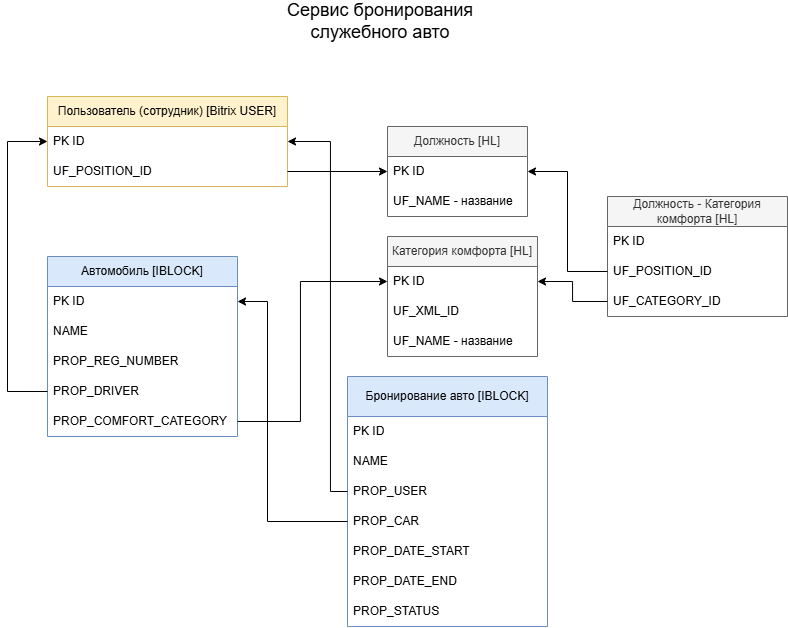

The diagram above was exported from draw.io. Its source (the exported page's mxGraphModel, read from the mxfile embedded in the PNG):
<mxGraphModel dx="2039" dy="649" grid="1" gridSize="10" guides="1" tooltips="1" connect="1" arrows="1" fold="1" page="1" pageScale="1" pageWidth="827" pageHeight="1169" math="0" shadow="0">
  <root>
    <mxCell id="0" />
    <mxCell id="1" parent="0" />
    <mxCell id="KGdbPwz_7FD1r01a9jrA-52" parent="1" style="swimlane;fontStyle=0;childLayout=stackLayout;horizontal=1;startSize=30;horizontalStack=0;resizeParent=1;resizeParentMax=0;resizeLast=0;collapsible=1;marginBottom=0;whiteSpace=wrap;html=1;fillColor=#fff2cc;strokeColor=#d6b656;" value="Пользователь (сотрудник) [Bitrix USER]" vertex="1">
      <mxGeometry height="90" width="240" x="-763" y="120" as="geometry" />
    </mxCell>
    <mxCell id="KGdbPwz_7FD1r01a9jrA-53" parent="KGdbPwz_7FD1r01a9jrA-52" style="text;strokeColor=none;fillColor=none;align=left;verticalAlign=middle;spacingLeft=4;spacingRight=4;overflow=hidden;points=[[0,0.5],[1,0.5]];portConstraint=eastwest;rotatable=0;whiteSpace=wrap;html=1;" value="PK ID" vertex="1">
      <mxGeometry height="30" width="240" y="30" as="geometry" />
    </mxCell>
    <mxCell id="KGdbPwz_7FD1r01a9jrA-181" parent="KGdbPwz_7FD1r01a9jrA-52" style="text;strokeColor=none;fillColor=none;align=left;verticalAlign=middle;spacingLeft=4;spacingRight=4;overflow=hidden;points=[[0,0.5],[1,0.5]];portConstraint=eastwest;rotatable=0;whiteSpace=wrap;html=1;" value="UF_POSITION_ID" vertex="1">
      <mxGeometry height="30" width="240" y="60" as="geometry" />
    </mxCell>
    <mxCell id="KGdbPwz_7FD1r01a9jrA-56" parent="1" style="swimlane;fontStyle=0;childLayout=stackLayout;horizontal=1;startSize=30;horizontalStack=0;resizeParent=1;resizeParentMax=0;resizeLast=0;collapsible=1;marginBottom=0;whiteSpace=wrap;html=1;fillColor=#f5f5f5;fontColor=#333333;strokeColor=#666666;" value="Должность [HL]" vertex="1">
      <mxGeometry height="90" width="140" x="-423" y="150" as="geometry" />
    </mxCell>
    <mxCell id="KGdbPwz_7FD1r01a9jrA-57" parent="KGdbPwz_7FD1r01a9jrA-56" style="text;align=left;verticalAlign=middle;spacingLeft=4;spacingRight=4;overflow=hidden;points=[[0,0.5],[1,0.5]];portConstraint=eastwest;rotatable=0;whiteSpace=wrap;html=1;" value="PK ID" vertex="1">
      <mxGeometry height="30" width="140" y="30" as="geometry" />
    </mxCell>
    <mxCell id="KGdbPwz_7FD1r01a9jrA-182" parent="KGdbPwz_7FD1r01a9jrA-56" style="text;align=left;verticalAlign=middle;spacingLeft=4;spacingRight=4;overflow=hidden;points=[[0,0.5],[1,0.5]];portConstraint=eastwest;rotatable=0;whiteSpace=wrap;html=1;" value="UF_NAME - название" vertex="1">
      <mxGeometry height="30" width="140" y="60" as="geometry" />
    </mxCell>
    <mxCell id="KGdbPwz_7FD1r01a9jrA-171" parent="1" style="swimlane;fontStyle=0;childLayout=stackLayout;horizontal=1;startSize=30;horizontalStack=0;resizeParent=1;resizeParentMax=0;resizeLast=0;collapsible=1;marginBottom=0;whiteSpace=wrap;html=1;fillColor=#f5f5f5;fontColor=#333333;strokeColor=#666666;" value="Категория комфорта [HL]" vertex="1">
      <mxGeometry height="120" width="150" x="-423" y="260" as="geometry" />
    </mxCell>
    <mxCell id="KGdbPwz_7FD1r01a9jrA-172" parent="KGdbPwz_7FD1r01a9jrA-171" style="text;align=left;verticalAlign=middle;spacingLeft=4;spacingRight=4;overflow=hidden;points=[[0,0.5],[1,0.5]];portConstraint=eastwest;rotatable=0;whiteSpace=wrap;html=1;" value="PK ID" vertex="1">
      <mxGeometry height="30" width="150" y="30" as="geometry" />
    </mxCell>
    <mxCell id="SiHjCuBKJyR8xsRMqDPF-1" parent="KGdbPwz_7FD1r01a9jrA-171" style="text;align=left;verticalAlign=middle;spacingLeft=4;spacingRight=4;overflow=hidden;points=[[0,0.5],[1,0.5]];portConstraint=eastwest;rotatable=0;whiteSpace=wrap;html=1;" value="UF_XML_ID" vertex="1">
      <mxGeometry height="30" width="150" y="60" as="geometry" />
    </mxCell>
    <mxCell id="KGdbPwz_7FD1r01a9jrA-183" parent="KGdbPwz_7FD1r01a9jrA-171" style="text;align=left;verticalAlign=middle;spacingLeft=4;spacingRight=4;overflow=hidden;points=[[0,0.5],[1,0.5]];portConstraint=eastwest;rotatable=0;whiteSpace=wrap;html=1;" value="UF_NAME - название" vertex="1">
      <mxGeometry height="30" width="150" y="90" as="geometry" />
    </mxCell>
    <mxCell id="KGdbPwz_7FD1r01a9jrA-175" parent="1" style="swimlane;fontStyle=0;childLayout=stackLayout;horizontal=1;startSize=30;horizontalStack=0;resizeParent=1;resizeParentMax=0;resizeLast=0;collapsible=1;marginBottom=0;whiteSpace=wrap;html=1;fillColor=#f5f5f5;fontColor=#333333;strokeColor=#666666;" value="Должность - Категория комфорта [HL]" vertex="1">
      <mxGeometry height="120" width="180" x="-203" y="220" as="geometry" />
    </mxCell>
    <mxCell id="KGdbPwz_7FD1r01a9jrA-176" parent="KGdbPwz_7FD1r01a9jrA-175" style="text;align=left;verticalAlign=middle;spacingLeft=4;spacingRight=4;overflow=hidden;points=[[0,0.5],[1,0.5]];portConstraint=eastwest;rotatable=0;whiteSpace=wrap;html=1;" value="PK ID" vertex="1">
      <mxGeometry height="30" width="180" y="30" as="geometry" />
    </mxCell>
    <mxCell id="KGdbPwz_7FD1r01a9jrA-177" parent="KGdbPwz_7FD1r01a9jrA-175" style="text;align=left;verticalAlign=middle;spacingLeft=4;spacingRight=4;overflow=hidden;points=[[0,0.5],[1,0.5]];portConstraint=eastwest;rotatable=0;whiteSpace=wrap;html=1;" value="UF_POSITION_ID" vertex="1">
      <mxGeometry height="30" width="180" y="60" as="geometry" />
    </mxCell>
    <mxCell id="KGdbPwz_7FD1r01a9jrA-178" parent="KGdbPwz_7FD1r01a9jrA-175" style="text;align=left;verticalAlign=middle;spacingLeft=4;spacingRight=4;overflow=hidden;points=[[0,0.5],[1,0.5]];portConstraint=eastwest;rotatable=0;whiteSpace=wrap;html=1;" value="UF_CATEGORY_ID" vertex="1">
      <mxGeometry height="30" width="180" y="90" as="geometry" />
    </mxCell>
    <mxCell id="KGdbPwz_7FD1r01a9jrA-184" parent="1" style="swimlane;fontStyle=0;childLayout=stackLayout;horizontal=1;startSize=40;horizontalStack=0;resizeParent=1;resizeParentMax=0;resizeLast=0;collapsible=1;marginBottom=0;whiteSpace=wrap;html=1;fillColor=#dae8fc;strokeColor=#6c8ebf;" value="Бронирование авто [IBLOCK]" vertex="1">
      <mxGeometry height="250" width="200" x="-463" y="400" as="geometry" />
    </mxCell>
    <mxCell id="KGdbPwz_7FD1r01a9jrA-185" parent="KGdbPwz_7FD1r01a9jrA-184" style="text;strokeColor=none;fillColor=none;align=left;verticalAlign=middle;spacingLeft=4;spacingRight=4;overflow=hidden;points=[[0,0.5],[1,0.5]];portConstraint=eastwest;rotatable=0;whiteSpace=wrap;html=1;" value="PK ID" vertex="1">
      <mxGeometry height="30" width="200" y="40" as="geometry" />
    </mxCell>
    <mxCell id="KGdbPwz_7FD1r01a9jrA-186" parent="KGdbPwz_7FD1r01a9jrA-184" style="text;strokeColor=none;fillColor=none;align=left;verticalAlign=middle;spacingLeft=4;spacingRight=4;overflow=hidden;points=[[0,0.5],[1,0.5]];portConstraint=eastwest;rotatable=0;whiteSpace=wrap;html=1;" value="NAME" vertex="1">
      <mxGeometry height="30" width="200" y="70" as="geometry" />
    </mxCell>
    <mxCell id="KGdbPwz_7FD1r01a9jrA-187" parent="KGdbPwz_7FD1r01a9jrA-184" style="text;strokeColor=none;fillColor=none;align=left;verticalAlign=middle;spacingLeft=4;spacingRight=4;overflow=hidden;points=[[0,0.5],[1,0.5]];portConstraint=eastwest;rotatable=0;whiteSpace=wrap;html=1;" value="PROP_USER" vertex="1">
      <mxGeometry height="30" width="200" y="100" as="geometry" />
    </mxCell>
    <mxCell id="KGdbPwz_7FD1r01a9jrA-188" parent="KGdbPwz_7FD1r01a9jrA-184" style="text;strokeColor=none;fillColor=none;align=left;verticalAlign=middle;spacingLeft=4;spacingRight=4;overflow=hidden;points=[[0,0.5],[1,0.5]];portConstraint=eastwest;rotatable=0;whiteSpace=wrap;html=1;" value="PROP_CAR" vertex="1">
      <mxGeometry height="30" width="200" y="130" as="geometry" />
    </mxCell>
    <mxCell id="KGdbPwz_7FD1r01a9jrA-189" parent="KGdbPwz_7FD1r01a9jrA-184" style="text;strokeColor=none;fillColor=none;align=left;verticalAlign=middle;spacingLeft=4;spacingRight=4;overflow=hidden;points=[[0,0.5],[1,0.5]];portConstraint=eastwest;rotatable=0;whiteSpace=wrap;html=1;" value="PROP_DATE_START" vertex="1">
      <mxGeometry height="30" width="200" y="160" as="geometry" />
    </mxCell>
    <mxCell id="KGdbPwz_7FD1r01a9jrA-190" parent="KGdbPwz_7FD1r01a9jrA-184" style="text;strokeColor=none;fillColor=none;align=left;verticalAlign=middle;spacingLeft=4;spacingRight=4;overflow=hidden;points=[[0,0.5],[1,0.5]];portConstraint=eastwest;rotatable=0;whiteSpace=wrap;html=1;" value="PROP_DATE_END" vertex="1">
      <mxGeometry height="30" width="200" y="190" as="geometry" />
    </mxCell>
    <mxCell id="KGdbPwz_7FD1r01a9jrA-191" parent="KGdbPwz_7FD1r01a9jrA-184" style="text;strokeColor=none;fillColor=none;align=left;verticalAlign=middle;spacingLeft=4;spacingRight=4;overflow=hidden;points=[[0,0.5],[1,0.5]];portConstraint=eastwest;rotatable=0;whiteSpace=wrap;html=1;" value="PROP_STATUS" vertex="1">
      <mxGeometry height="30" width="200" y="220" as="geometry" />
    </mxCell>
    <mxCell id="KGdbPwz_7FD1r01a9jrA-197" parent="1" style="swimlane;fontStyle=0;childLayout=stackLayout;horizontal=1;startSize=30;horizontalStack=0;resizeParent=1;resizeParentMax=0;resizeLast=0;collapsible=1;marginBottom=0;whiteSpace=wrap;html=1;fillColor=#dae8fc;strokeColor=#6c8ebf;" value="Автомобиль [IBLOCK]" vertex="1">
      <mxGeometry height="180" width="190" x="-763" y="280" as="geometry" />
    </mxCell>
    <mxCell id="KGdbPwz_7FD1r01a9jrA-198" parent="KGdbPwz_7FD1r01a9jrA-197" style="text;strokeColor=none;fillColor=none;align=left;verticalAlign=middle;spacingLeft=4;spacingRight=4;overflow=hidden;points=[[0,0.5],[1,0.5]];portConstraint=eastwest;rotatable=0;whiteSpace=wrap;html=1;" value="PK ID" vertex="1">
      <mxGeometry height="30" width="190" y="30" as="geometry" />
    </mxCell>
    <mxCell id="KGdbPwz_7FD1r01a9jrA-199" parent="KGdbPwz_7FD1r01a9jrA-197" style="text;strokeColor=none;fillColor=none;align=left;verticalAlign=middle;spacingLeft=4;spacingRight=4;overflow=hidden;points=[[0,0.5],[1,0.5]];portConstraint=eastwest;rotatable=0;whiteSpace=wrap;html=1;" value="NAME" vertex="1">
      <mxGeometry height="30" width="190" y="60" as="geometry" />
    </mxCell>
    <mxCell id="KGdbPwz_7FD1r01a9jrA-201" parent="KGdbPwz_7FD1r01a9jrA-197" style="text;strokeColor=none;fillColor=none;align=left;verticalAlign=middle;spacingLeft=4;spacingRight=4;overflow=hidden;points=[[0,0.5],[1,0.5]];portConstraint=eastwest;rotatable=0;whiteSpace=wrap;html=1;" value="PROP_REG_NUMBER" vertex="1">
      <mxGeometry height="30" width="190" y="90" as="geometry" />
    </mxCell>
    <mxCell id="KGdbPwz_7FD1r01a9jrA-200" parent="KGdbPwz_7FD1r01a9jrA-197" style="text;strokeColor=none;fillColor=none;align=left;verticalAlign=middle;spacingLeft=4;spacingRight=4;overflow=hidden;points=[[0,0.5],[1,0.5]];portConstraint=eastwest;rotatable=0;whiteSpace=wrap;html=1;" value="PROP_DRIVER" vertex="1">
      <mxGeometry height="30" width="190" y="120" as="geometry" />
    </mxCell>
    <mxCell id="KGdbPwz_7FD1r01a9jrA-203" parent="KGdbPwz_7FD1r01a9jrA-197" style="text;strokeColor=none;fillColor=none;align=left;verticalAlign=middle;spacingLeft=4;spacingRight=4;overflow=hidden;points=[[0,0.5],[1,0.5]];portConstraint=eastwest;rotatable=0;whiteSpace=wrap;html=1;" value="PROP_COMFORT_CATEGORY" vertex="1">
      <mxGeometry height="30" width="190" y="150" as="geometry" />
    </mxCell>
    <mxCell id="caMRVatTaV_kT8lf7RmO-2" edge="1" parent="1" source="KGdbPwz_7FD1r01a9jrA-181" style="edgeStyle=orthogonalEdgeStyle;rounded=0;orthogonalLoop=1;jettySize=auto;html=1;exitX=1;exitY=0.5;exitDx=0;exitDy=0;entryX=0;entryY=0.5;entryDx=0;entryDy=0;" target="KGdbPwz_7FD1r01a9jrA-57">
      <mxGeometry relative="1" as="geometry" />
    </mxCell>
    <mxCell id="caMRVatTaV_kT8lf7RmO-3" edge="1" parent="1" source="KGdbPwz_7FD1r01a9jrA-177" style="edgeStyle=orthogonalEdgeStyle;rounded=0;orthogonalLoop=1;jettySize=auto;html=1;exitX=0;exitY=0.5;exitDx=0;exitDy=0;entryX=1;entryY=0.5;entryDx=0;entryDy=0;" target="KGdbPwz_7FD1r01a9jrA-57">
      <mxGeometry relative="1" as="geometry" />
    </mxCell>
    <mxCell id="caMRVatTaV_kT8lf7RmO-4" edge="1" parent="1" source="KGdbPwz_7FD1r01a9jrA-178" style="edgeStyle=orthogonalEdgeStyle;rounded=0;orthogonalLoop=1;jettySize=auto;html=1;exitX=0;exitY=0.5;exitDx=0;exitDy=0;entryX=1;entryY=0.5;entryDx=0;entryDy=0;" target="KGdbPwz_7FD1r01a9jrA-172">
      <mxGeometry relative="1" as="geometry" />
    </mxCell>
    <mxCell id="caMRVatTaV_kT8lf7RmO-6" edge="1" parent="1" source="KGdbPwz_7FD1r01a9jrA-200" style="edgeStyle=orthogonalEdgeStyle;rounded=0;orthogonalLoop=1;jettySize=auto;html=1;exitX=0;exitY=0.5;exitDx=0;exitDy=0;entryX=0;entryY=0.5;entryDx=0;entryDy=0;" target="KGdbPwz_7FD1r01a9jrA-53">
      <mxGeometry relative="1" as="geometry">
        <Array as="points">
          <mxPoint x="-803" y="415" />
          <mxPoint x="-803" y="165" />
        </Array>
      </mxGeometry>
    </mxCell>
    <mxCell id="caMRVatTaV_kT8lf7RmO-7" edge="1" parent="1" source="KGdbPwz_7FD1r01a9jrA-203" style="edgeStyle=orthogonalEdgeStyle;rounded=0;orthogonalLoop=1;jettySize=auto;html=1;exitX=1;exitY=0.5;exitDx=0;exitDy=0;" target="KGdbPwz_7FD1r01a9jrA-172">
      <mxGeometry relative="1" as="geometry">
        <Array as="points">
          <mxPoint x="-510" y="445" />
          <mxPoint x="-510" y="305" />
        </Array>
      </mxGeometry>
    </mxCell>
    <mxCell id="caMRVatTaV_kT8lf7RmO-8" edge="1" parent="1" source="KGdbPwz_7FD1r01a9jrA-187" style="edgeStyle=orthogonalEdgeStyle;rounded=0;orthogonalLoop=1;jettySize=auto;html=1;exitX=0;exitY=0.5;exitDx=0;exitDy=0;entryX=1;entryY=0.5;entryDx=0;entryDy=0;" target="KGdbPwz_7FD1r01a9jrA-53">
      <mxGeometry relative="1" as="geometry">
        <Array as="points">
          <mxPoint x="-480" y="515" />
          <mxPoint x="-480" y="165" />
        </Array>
      </mxGeometry>
    </mxCell>
    <mxCell id="caMRVatTaV_kT8lf7RmO-9" edge="1" parent="1" source="KGdbPwz_7FD1r01a9jrA-188" style="edgeStyle=orthogonalEdgeStyle;rounded=0;orthogonalLoop=1;jettySize=auto;html=1;exitX=0;exitY=0.5;exitDx=0;exitDy=0;entryX=1;entryY=0.5;entryDx=0;entryDy=0;" target="KGdbPwz_7FD1r01a9jrA-198">
      <mxGeometry relative="1" as="geometry">
        <Array as="points">
          <mxPoint x="-543" y="545" />
          <mxPoint x="-543" y="325" />
        </Array>
      </mxGeometry>
    </mxCell>
    <mxCell id="caMRVatTaV_kT8lf7RmO-11" parent="1" style="text;html=1;whiteSpace=wrap;strokeColor=none;fillColor=none;align=center;verticalAlign=middle;rounded=0;" value="&lt;font style=&quot;font-size: 18px;&quot;&gt;Cервис бронирования служебного авто&lt;/font&gt;" vertex="1">
      <mxGeometry height="30" width="240" x="-550" y="30" as="geometry" />
    </mxCell>
  </root>
</mxGraphModel>